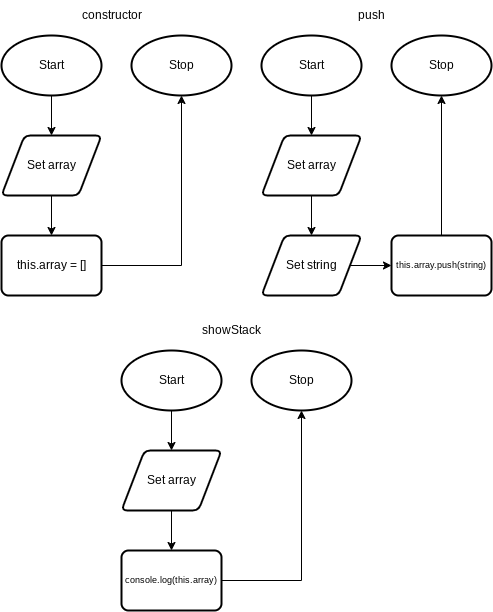

The diagram above was exported from draw.io. Its source (the exported page's mxGraphModel, read from the mxfile embedded in the PNG):
<mxGraphModel dx="713" dy="562" grid="1" gridSize="10" guides="1" tooltips="1" connect="1" arrows="1" fold="1" page="1" pageScale="1" pageWidth="827" pageHeight="1169" math="0" shadow="0">
  <root>
    <mxCell id="0" />
    <mxCell id="1" parent="0" />
    <mxCell id="27" style="edgeStyle=none;html=1;entryX=0.5;entryY=0;entryDx=0;entryDy=0;" parent="1" source="2" edge="1">
      <mxGeometry relative="1" as="geometry">
        <mxPoint x="270" y="190" as="targetPoint" />
      </mxGeometry>
    </mxCell>
    <mxCell id="2" value="Start" style="strokeWidth=2;html=1;shape=mxgraph.flowchart.start_1;whiteSpace=wrap;" parent="1" vertex="1">
      <mxGeometry x="220" y="90" width="100" height="60" as="geometry" />
    </mxCell>
    <mxCell id="3" value="Stop" style="strokeWidth=2;html=1;shape=mxgraph.flowchart.start_1;whiteSpace=wrap;" parent="1" vertex="1">
      <mxGeometry x="350" y="90" width="100" height="60" as="geometry" />
    </mxCell>
    <mxCell id="33" style="edgeStyle=none;html=1;entryX=0.5;entryY=0;entryDx=0;entryDy=0;fontSize=12;" parent="1" edge="1">
      <mxGeometry relative="1" as="geometry">
        <mxPoint x="270" y="250" as="sourcePoint" />
        <mxPoint x="270" y="290" as="targetPoint" />
      </mxGeometry>
    </mxCell>
    <mxCell id="55" value="Set array" style="shape=parallelogram;html=1;strokeWidth=2;perimeter=parallelogramPerimeter;whiteSpace=wrap;rounded=1;arcSize=12;size=0.23;" parent="1" vertex="1">
      <mxGeometry x="220" y="190" width="100" height="60" as="geometry" />
    </mxCell>
    <mxCell id="63" style="edgeStyle=none;html=1;entryX=0.5;entryY=1;entryDx=0;entryDy=0;entryPerimeter=0;rounded=0;" parent="1" source="62" target="3" edge="1">
      <mxGeometry relative="1" as="geometry">
        <Array as="points">
          <mxPoint x="400" y="320" />
        </Array>
      </mxGeometry>
    </mxCell>
    <mxCell id="62" value="this.array = []" style="rounded=1;whiteSpace=wrap;html=1;absoluteArcSize=1;arcSize=14;strokeWidth=2;" parent="1" vertex="1">
      <mxGeometry x="220" y="290" width="100" height="60" as="geometry" />
    </mxCell>
    <mxCell id="64" value="constructor" style="text;html=1;align=center;verticalAlign=middle;resizable=0;points=[];autosize=1;strokeColor=none;fillColor=none;" parent="1" vertex="1">
      <mxGeometry x="290" y="55" width="80" height="30" as="geometry" />
    </mxCell>
    <mxCell id="65" style="edgeStyle=none;html=1;entryX=0.5;entryY=0;entryDx=0;entryDy=0;" parent="1" source="66" edge="1">
      <mxGeometry relative="1" as="geometry">
        <mxPoint x="530" y="190" as="targetPoint" />
      </mxGeometry>
    </mxCell>
    <mxCell id="66" value="Start" style="strokeWidth=2;html=1;shape=mxgraph.flowchart.start_1;whiteSpace=wrap;" parent="1" vertex="1">
      <mxGeometry x="480" y="90" width="100" height="60" as="geometry" />
    </mxCell>
    <mxCell id="67" value="Stop" style="strokeWidth=2;html=1;shape=mxgraph.flowchart.start_1;whiteSpace=wrap;" parent="1" vertex="1">
      <mxGeometry x="610" y="90" width="100" height="60" as="geometry" />
    </mxCell>
    <mxCell id="68" style="edgeStyle=none;html=1;entryX=0.5;entryY=0;entryDx=0;entryDy=0;fontSize=12;" parent="1" edge="1">
      <mxGeometry relative="1" as="geometry">
        <mxPoint x="530" y="250" as="sourcePoint" />
        <mxPoint x="530" y="290" as="targetPoint" />
      </mxGeometry>
    </mxCell>
    <mxCell id="69" value="Set array" style="shape=parallelogram;html=1;strokeWidth=2;perimeter=parallelogramPerimeter;whiteSpace=wrap;rounded=1;arcSize=12;size=0.23;" parent="1" vertex="1">
      <mxGeometry x="480" y="190" width="100" height="60" as="geometry" />
    </mxCell>
    <mxCell id="75" style="edgeStyle=none;rounded=0;html=1;entryX=0.5;entryY=1;entryDx=0;entryDy=0;entryPerimeter=0;fontSize=9;" parent="1" source="71" target="67" edge="1">
      <mxGeometry relative="1" as="geometry" />
    </mxCell>
    <mxCell id="71" value="this.array.push(string)" style="rounded=1;whiteSpace=wrap;html=1;absoluteArcSize=1;arcSize=14;strokeWidth=2;fontSize=9;" parent="1" vertex="1">
      <mxGeometry x="610" y="290" width="100" height="60" as="geometry" />
    </mxCell>
    <mxCell id="72" value="push" style="text;html=1;align=center;verticalAlign=middle;resizable=0;points=[];autosize=1;strokeColor=none;fillColor=none;" parent="1" vertex="1">
      <mxGeometry x="565" y="55" width="50" height="30" as="geometry" />
    </mxCell>
    <mxCell id="74" style="edgeStyle=none;rounded=0;html=1;" parent="1" source="73" target="71" edge="1">
      <mxGeometry relative="1" as="geometry" />
    </mxCell>
    <mxCell id="73" value="Set string" style="shape=parallelogram;html=1;strokeWidth=2;perimeter=parallelogramPerimeter;whiteSpace=wrap;rounded=1;arcSize=12;size=0.23;" parent="1" vertex="1">
      <mxGeometry x="480" y="290" width="100" height="60" as="geometry" />
    </mxCell>
    <mxCell id="76" style="edgeStyle=none;html=1;entryX=0.5;entryY=0;entryDx=0;entryDy=0;" parent="1" source="77" edge="1">
      <mxGeometry relative="1" as="geometry">
        <mxPoint x="390" y="504.9999999999999" as="targetPoint" />
      </mxGeometry>
    </mxCell>
    <mxCell id="77" value="Start" style="strokeWidth=2;html=1;shape=mxgraph.flowchart.start_1;whiteSpace=wrap;" parent="1" vertex="1">
      <mxGeometry x="340" y="405" width="100" height="60" as="geometry" />
    </mxCell>
    <mxCell id="78" value="Stop" style="strokeWidth=2;html=1;shape=mxgraph.flowchart.start_1;whiteSpace=wrap;" parent="1" vertex="1">
      <mxGeometry x="470" y="405" width="100" height="60" as="geometry" />
    </mxCell>
    <mxCell id="79" style="edgeStyle=none;html=1;entryX=0.5;entryY=0;entryDx=0;entryDy=0;fontSize=12;" parent="1" edge="1">
      <mxGeometry relative="1" as="geometry">
        <mxPoint x="390" y="564.9999999999999" as="sourcePoint" />
        <mxPoint x="390" y="604.9999999999999" as="targetPoint" />
      </mxGeometry>
    </mxCell>
    <mxCell id="80" value="Set array" style="shape=parallelogram;html=1;strokeWidth=2;perimeter=parallelogramPerimeter;whiteSpace=wrap;rounded=1;arcSize=12;size=0.23;" parent="1" vertex="1">
      <mxGeometry x="340" y="505" width="100" height="60" as="geometry" />
    </mxCell>
    <mxCell id="81" style="edgeStyle=none;rounded=0;html=1;entryX=0.5;entryY=1;entryDx=0;entryDy=0;entryPerimeter=0;fontSize=9;" parent="1" source="82" target="78" edge="1">
      <mxGeometry relative="1" as="geometry">
        <Array as="points">
          <mxPoint x="520" y="635" />
        </Array>
      </mxGeometry>
    </mxCell>
    <mxCell id="82" value="console.log(this.array)" style="rounded=1;whiteSpace=wrap;html=1;absoluteArcSize=1;arcSize=14;strokeWidth=2;fontSize=9;" parent="1" vertex="1">
      <mxGeometry x="340" y="605" width="100" height="60" as="geometry" />
    </mxCell>
    <mxCell id="83" value="showStack" style="text;html=1;align=center;verticalAlign=middle;resizable=0;points=[];autosize=1;strokeColor=none;fillColor=none;" parent="1" vertex="1">
      <mxGeometry x="410" y="370" width="80" height="30" as="geometry" />
    </mxCell>
  </root>
</mxGraphModel>